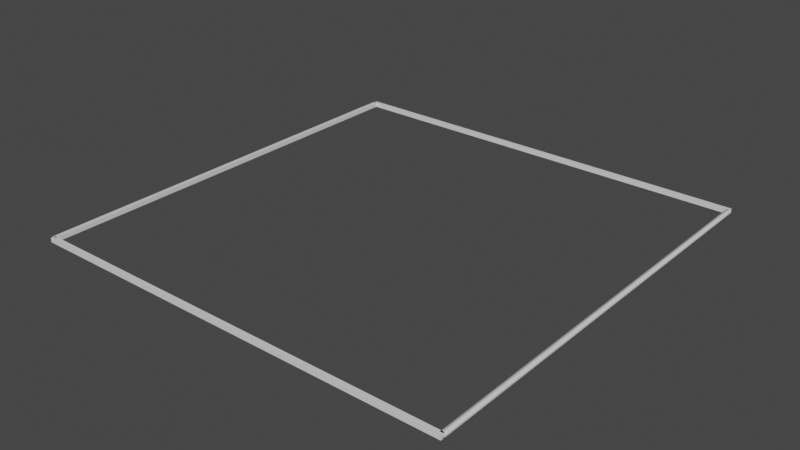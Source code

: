 # Source: cellitem.blend  (saved by Blender 2.83.20; exported with 4.5.12 LTS)
import bpy
from mathutils import Matrix  # noqa: F401  (used for matrix-valued properties, if any)

bpy.ops.wm.read_factory_settings(use_empty=True)
scene = bpy.context.scene
scene.name = 'Scene'

# ---- collections
col_collection = bpy.data.collections.new('Collection'); scene.collection.children.link(col_collection)

# ---- materials (node trees are filled in below, after node groups)
mat_material = bpy.data.materials.new('Material')
mat_material.alpha_threshold = 0.0
mat_material.use_transparent_shadow = False
mat_material.line_color = (0.0, 0.0, 0.0, 1.0)

# ---- material node trees
mat_material.use_nodes = True; mat_material.node_tree.nodes.clear()
_N = mat_material.node_tree.nodes; _L = mat_material.node_tree.links
n0 = _N.new('ShaderNodeOutputMaterial'); n0.name = 'Material Output'; n0.location = (300, 300)
n1 = _N.new('ShaderNodeBsdfPrincipled'); n1.name = 'Principled BSDF'; n1.location = (10, 300)
n1.distribution = 'GGX'
n1.subsurface_method = 'BURLEY'
n1.inputs[2].default_value = 0.4
n1.inputs[3].default_value = 1.45
n1.inputs[27].default_value = (0.0, 0.0, 0.0, 1.0)
n1.inputs[28].default_value = 1.0
_L.new(n1.outputs[0], n0.inputs[0])
n0.is_active_output = True

# ---- world
world_world = bpy.data.worlds.new('World'); scene.world = world_world
world_world.use_nodes = True; world_world.node_tree.nodes.clear()
_N = world_world.node_tree.nodes; _L = world_world.node_tree.links
n0 = _N.new('ShaderNodeOutputWorld'); n0.name = 'World Output'; n0.location = (300, 300)
n1 = _N.new('ShaderNodeBackground'); n1.name = 'Background'; n1.location = (10, 300)
n1.inputs[0].default_value = (0.05088, 0.05088, 0.05088, 1.0)
_L.new(n1.outputs[0], n0.inputs[0])
n0.is_active_output = True
world_world.color = (0.05088, 0.05088, 0.05088)
world_world.use_sun_shadow = False
world_world.sun_shadow_jitter_overblur = 0.0

# ---- meshes
me_cube_001 = bpy.data.meshes.new('Cube.001')
me_cube_001.from_pydata([(1.0, 1.0, 1.0), (1.0, 1.0, -1.0), (1.0, -1.0, 1.0), (1.0, -1.0, -1.0), (-1.0, 1.0, 1.0), (-1.0, 1.0, -1.0), (-1.0, -1.0, 1.0), (-1.0, -1.0, -1.0)], [], [(0, 4, 6, 2), (3, 2, 6, 7), (7, 6, 4, 5), (5, 1, 3, 7), (1, 0, 2, 3), (5, 4, 0, 1)])
me_cube_001.polygons.foreach_set('use_smooth', [True] * 6)
_uv = me_cube_001.uv_layers.new(name='UVMap')
_uv.uv.foreach_set('vector', [0.625, 0.5, 0.875, 0.5, 0.875, 0.75, 0.625, 0.75, 0.375, 0.75, 0.625, 0.75, 0.625, 1.0, 0.375, 1.0, 0.375, 0.0, 0.625, 0.0, 0.625, 0.25, 0.375, 0.25, 0.125, 0.5, 0.375, 0.5, 0.375, 0.75, 0.125, 0.75, 0.375, 0.5, 0.625, 0.5, 0.625, 0.75, 0.375, 0.75, 0.375, 0.25, 0.625, 0.25, 0.625, 0.5, 0.375, 0.5])
me_cube_001.materials.append(mat_material)
me_cube_001.use_remesh_preserve_volume = False
me_cube_001.use_remesh_preserve_attributes = False
me_cube_001.use_mirror_vertex_groups = False
me_cube_001.update()
me_cube_002 = bpy.data.meshes.new('Cube.002')
me_cube_002.from_pydata([(1.0, 1.0, 1.0), (1.0, 1.0, -1.0), (1.0, -1.0, 1.0), (1.0, -1.0, -1.0), (-1.0, 1.0, 1.0), (-1.0, 1.0, -1.0), (-1.0, -1.0, 1.0), (-1.0, -1.0, -1.0)], [], [(0, 4, 6, 2), (3, 2, 6, 7), (7, 6, 4, 5), (5, 1, 3, 7), (1, 0, 2, 3), (5, 4, 0, 1)])
_uv = me_cube_002.uv_layers.new(name='UVMap')
_uv.uv.foreach_set('vector', [0.625, 0.5, 0.875, 0.5, 0.875, 0.75, 0.625, 0.75, 0.375, 0.75, 0.625, 0.75, 0.625, 1.0, 0.375, 1.0, 0.375, 0.0, 0.625, 0.0, 0.625, 0.25, 0.375, 0.25, 0.125, 0.5, 0.375, 0.5, 0.375, 0.75, 0.125, 0.75, 0.375, 0.5, 0.625, 0.5, 0.625, 0.75, 0.375, 0.75, 0.375, 0.25, 0.625, 0.25, 0.625, 0.5, 0.375, 0.5])
me_cube_002.materials.append(mat_material)
me_cube_002.use_remesh_preserve_volume = False
me_cube_002.use_remesh_preserve_attributes = False
me_cube_002.use_mirror_vertex_groups = False
me_cube_002.update()
me_cube_003 = bpy.data.meshes.new('Cube.003')
me_cube_003.from_pydata([(1.0, 1.0, 1.0), (1.0, 1.0, -1.0), (1.0, -1.0, 1.0), (1.0, -1.0, -1.0), (-1.0, 1.0, 1.0), (-1.0, 1.0, -1.0), (-1.0, -1.0, 1.0), (-1.0, -1.0, -1.0)], [], [(0, 4, 6, 2), (3, 2, 6, 7), (7, 6, 4, 5), (5, 1, 3, 7), (1, 0, 2, 3), (5, 4, 0, 1)])
_uv = me_cube_003.uv_layers.new(name='UVMap')
_uv.uv.foreach_set('vector', [0.625, 0.5, 0.875, 0.5, 0.875, 0.75, 0.625, 0.75, 0.375, 0.75, 0.625, 0.75, 0.625, 1.0, 0.375, 1.0, 0.375, 0.0, 0.625, 0.0, 0.625, 0.25, 0.375, 0.25, 0.125, 0.5, 0.375, 0.5, 0.375, 0.75, 0.125, 0.75, 0.375, 0.5, 0.625, 0.5, 0.625, 0.75, 0.375, 0.75, 0.375, 0.25, 0.625, 0.25, 0.625, 0.5, 0.375, 0.5])
me_cube_003.materials.append(mat_material)
me_cube_003.use_remesh_preserve_volume = False
me_cube_003.use_remesh_preserve_attributes = False
me_cube_003.use_mirror_vertex_groups = False
me_cube_003.update()
me_cube_004 = bpy.data.meshes.new('Cube.004')
me_cube_004.from_pydata([(1.0, 1.0, 1.0), (1.0, 1.0, -1.0), (1.0, -1.0, 1.0), (1.0, -1.0, -1.0), (-1.0, 1.0, 1.0), (-1.0, 1.0, -1.0), (-1.0, -1.0, 1.0), (-1.0, -1.0, -1.0)], [], [(0, 4, 6, 2), (3, 2, 6, 7), (7, 6, 4, 5), (5, 1, 3, 7), (1, 0, 2, 3), (5, 4, 0, 1)])
_uv = me_cube_004.uv_layers.new(name='UVMap')
_uv.uv.foreach_set('vector', [0.625, 0.5, 0.875, 0.5, 0.875, 0.75, 0.625, 0.75, 0.375, 0.75, 0.625, 0.75, 0.625, 1.0, 0.375, 1.0, 0.375, 0.0, 0.625, 0.0, 0.625, 0.25, 0.375, 0.25, 0.125, 0.5, 0.375, 0.5, 0.375, 0.75, 0.125, 0.75, 0.375, 0.5, 0.625, 0.5, 0.625, 0.75, 0.375, 0.75, 0.375, 0.25, 0.625, 0.25, 0.625, 0.5, 0.375, 0.5])
me_cube_004.materials.append(mat_material)
me_cube_004.use_remesh_preserve_volume = False
me_cube_004.use_remesh_preserve_attributes = False
me_cube_004.use_mirror_vertex_groups = False
me_cube_004.update()

# ---- objects
ob_cube_001 = bpy.data.objects.new('Cube.001', me_cube_001)
ob_cube_002 = bpy.data.objects.new('Cube.002', me_cube_002)
ob_cube_003 = bpy.data.objects.new('Cube.003', me_cube_003)
ob_cube_004 = bpy.data.objects.new('Cube.004', me_cube_004)

# ---- transforms, parenting, visibility, modifiers, constraints
ob_cube_001.location = (0.4975, 0.0, 0.0)
ob_cube_001.rotation_euler = (0.0, 0.0, 1.571)
ob_cube_001.scale = (0.496, 0.005, 0.005)
ob_cube_001.lock_rotations_4d = False
ob_cube_001.empty_display_type = 'ARROWS'
ob_cube_001.lineart.crease_threshold = 0.0
ob_cube_002.location = (0.0, -0.4975, 0.0)
ob_cube_002.scale = (0.5, 0.005, 0.005)
ob_cube_002.lock_rotations_4d = False
ob_cube_002.empty_display_type = 'ARROWS'
ob_cube_002.lineart.crease_threshold = 0.0
ob_cube_003.location = (0.0, 0.4997, 0.0)
ob_cube_003.scale = (0.5, 0.005, 0.005)
ob_cube_003.lock_rotations_4d = False
ob_cube_003.empty_display_type = 'ARROWS'
ob_cube_003.lineart.crease_threshold = 0.0
ob_cube_004.location = (-0.4975, 0.0, 0.0)
ob_cube_004.rotation_euler = (0.0, 0.0, 1.571)
ob_cube_004.scale = (0.496, 0.005, 0.005)
ob_cube_004.lock_rotations_4d = False
ob_cube_004.empty_display_type = 'ARROWS'
ob_cube_004.lineart.crease_threshold = 0.0

# ---- collection membership
col_collection.objects.link(ob_cube_001)
col_collection.objects.link(ob_cube_002)
col_collection.objects.link(ob_cube_003)
col_collection.objects.link(ob_cube_004)

# ---- scene / render settings (as saved in the file)
scene.frame_start = 1; scene.frame_end = 250; scene.frame_set(1)
scene.render.engine = 'BLENDER_EEVEE_NEXT'
scene.cycles.use_denoising = False
scene.cycles.samples = 128
scene.cycles.sampling_pattern = 'TABULATED_SOBOL'
scene.cycles.use_adaptive_sampling = False
scene.cycles.use_light_tree = False
scene.view_settings.view_transform = 'Filmic'
bpy.context.view_layer.update()

# ---- added for rendering (the .blend has no active camera and no usable light): camera, sun
cam_auto = bpy.data.cameras.new('AutoCamera')
cam_auto.lens = 50.0
cam_auto.sensor_width = 36.0
cam_auto.clip_end = 1000.0
ob_auto_camera = bpy.data.objects.new('AutoCamera', cam_auto)
scene.collection.objects.link(ob_auto_camera)
ob_auto_camera.location = (1.31651, -1.57869, 1.05321)
ob_auto_camera.rotation_euler = (1.09748, -7.21219e-08, 0.694738)
scene.camera = ob_auto_camera
light_auto_sun = bpy.data.lights.new('AutoSun', 'SUN')
light_auto_sun.energy = 3.0
light_auto_sun.angle = 0.0523599
ob_auto_sun = bpy.data.objects.new('AutoSun', light_auto_sun)
scene.collection.objects.link(ob_auto_sun)
ob_auto_sun.rotation_euler = (0.872665, 0.174533, 0.523599)
bpy.context.view_layer.update()
